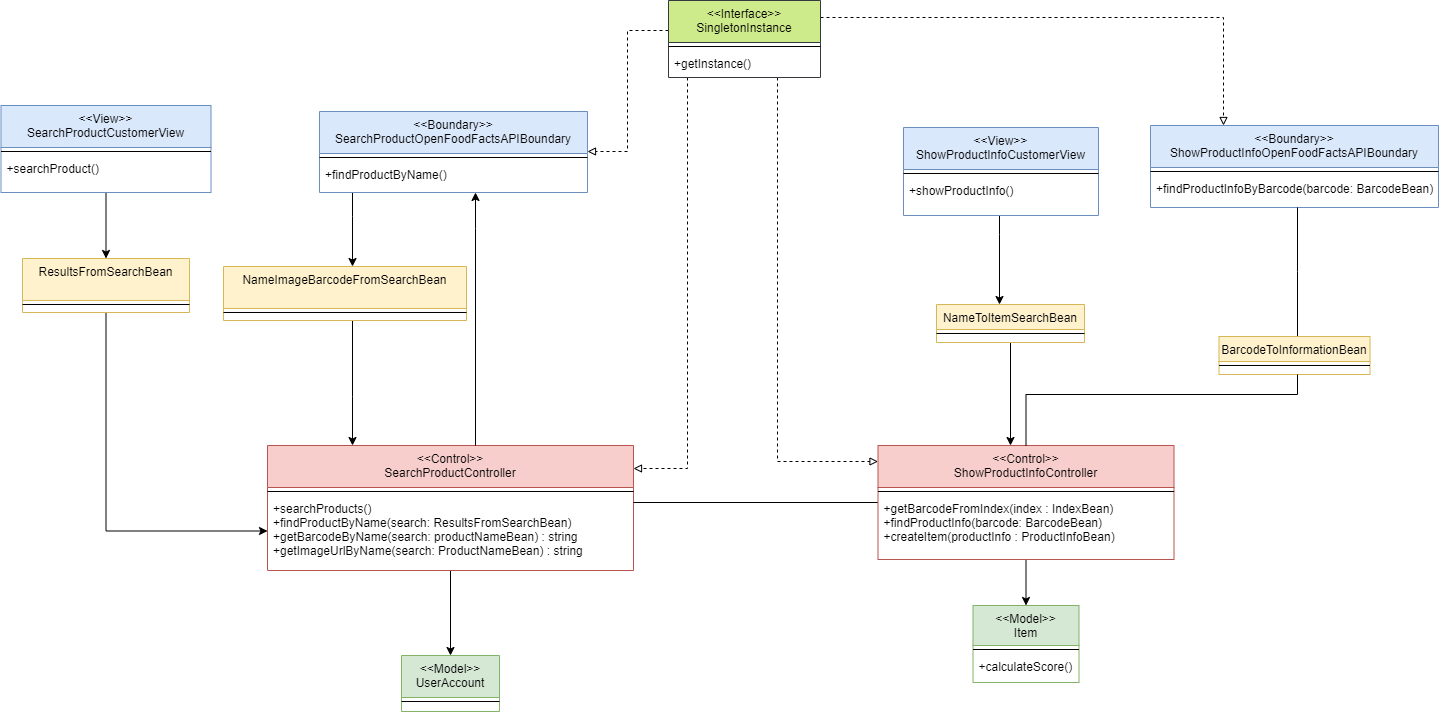

The diagram above was exported from draw.io. Its source (the exported page's mxGraphModel, read from the mxfile embedded in the PNG):
<mxGraphModel dx="2261" dy="1933" grid="0" gridSize="10" guides="1" tooltips="1" connect="1" arrows="1" fold="1" page="1" pageScale="1" pageWidth="827" pageHeight="1169" math="0" shadow="0">
  <root>
    <mxCell id="0" />
    <mxCell id="1" parent="0" />
    <mxCell id="kpLYrS2HoN4zXeKdUY_x-1" value="&lt;&lt;Model&gt;&gt;&#10;UserAccount" style="swimlane;fontStyle=0;align=center;verticalAlign=top;childLayout=stackLayout;horizontal=1;startSize=42;horizontalStack=0;resizeParent=1;resizeLast=0;collapsible=1;marginBottom=0;rounded=0;shadow=0;strokeWidth=1;fillColor=#d5e8d4;strokeColor=#82b366;" parent="1" vertex="1">
      <mxGeometry x="-389" y="-334" width="98" height="56" as="geometry">
        <mxRectangle x="894.5" y="841" width="160" height="54" as="alternateBounds" />
      </mxGeometry>
    </mxCell>
    <mxCell id="kpLYrS2HoN4zXeKdUY_x-2" value="" style="line;html=1;strokeWidth=1;align=left;verticalAlign=middle;spacingTop=-1;spacingLeft=3;spacingRight=3;rotatable=0;labelPosition=right;points=[];portConstraint=eastwest;" parent="kpLYrS2HoN4zXeKdUY_x-1" vertex="1">
      <mxGeometry y="42" width="98" height="8" as="geometry" />
    </mxCell>
    <mxCell id="kpLYrS2HoN4zXeKdUY_x-4" value="&lt;&lt;Model&gt;&gt;&#10;Item" style="swimlane;fontStyle=0;align=center;verticalAlign=top;childLayout=stackLayout;horizontal=1;startSize=40;horizontalStack=0;resizeParent=1;resizeLast=0;collapsible=1;marginBottom=0;rounded=0;shadow=0;strokeWidth=1;fillColor=#d5e8d4;strokeColor=#82b366;" parent="1" vertex="1">
      <mxGeometry x="182.5" y="-384" width="106" height="77" as="geometry">
        <mxRectangle x="1407.5" y="893" width="160" height="49.5" as="alternateBounds" />
      </mxGeometry>
    </mxCell>
    <mxCell id="kpLYrS2HoN4zXeKdUY_x-5" value="" style="line;html=1;strokeWidth=1;align=left;verticalAlign=middle;spacingTop=-1;spacingLeft=3;spacingRight=3;rotatable=0;labelPosition=right;points=[];portConstraint=eastwest;" parent="kpLYrS2HoN4zXeKdUY_x-4" vertex="1">
      <mxGeometry y="40" width="106" height="8" as="geometry" />
    </mxCell>
    <mxCell id="kpLYrS2HoN4zXeKdUY_x-6" value="+calculateScore()&#10; " style="text;align=left;verticalAlign=top;spacingLeft=4;spacingRight=4;overflow=hidden;rotatable=0;points=[[0,0.5],[1,0.5]];portConstraint=eastwest;" parent="kpLYrS2HoN4zXeKdUY_x-4" vertex="1">
      <mxGeometry y="48" width="106" height="17" as="geometry" />
    </mxCell>
    <mxCell id="kpLYrS2HoN4zXeKdUY_x-7" style="edgeStyle=orthogonalEdgeStyle;rounded=0;orthogonalLoop=1;jettySize=auto;html=1;" parent="1" source="kpLYrS2HoN4zXeKdUY_x-8" target="kpLYrS2HoN4zXeKdUY_x-1" edge="1">
      <mxGeometry relative="1" as="geometry" />
    </mxCell>
    <mxCell id="kpLYrS2HoN4zXeKdUY_x-8" value="&lt;&lt;Control&gt;&gt;&#10;SearchProductController" style="swimlane;fontStyle=0;align=center;verticalAlign=top;childLayout=stackLayout;horizontal=1;startSize=42;horizontalStack=0;resizeParent=1;resizeLast=0;collapsible=1;marginBottom=0;rounded=0;shadow=0;strokeWidth=1;fillColor=#f8cecc;strokeColor=#b85450;" parent="1" vertex="1">
      <mxGeometry x="-523" y="-544" width="366" height="125" as="geometry">
        <mxRectangle x="894.5" y="841" width="160" height="54" as="alternateBounds" />
      </mxGeometry>
    </mxCell>
    <mxCell id="kpLYrS2HoN4zXeKdUY_x-9" value="" style="line;html=1;strokeWidth=1;align=left;verticalAlign=middle;spacingTop=-1;spacingLeft=3;spacingRight=3;rotatable=0;labelPosition=right;points=[];portConstraint=eastwest;" parent="kpLYrS2HoN4zXeKdUY_x-8" vertex="1">
      <mxGeometry y="42" width="366" height="8" as="geometry" />
    </mxCell>
    <mxCell id="kpLYrS2HoN4zXeKdUY_x-10" value="+searchProducts()&#10;+findProductByName(search: ResultsFromSearchBean)&#10;+getBarcodeByName(search: productNameBean) : string&#10;+getImageUrlByName(search: ProductNameBean) : string" style="text;align=left;verticalAlign=top;spacingLeft=4;spacingRight=4;overflow=hidden;rotatable=0;points=[[0,0.5],[1,0.5]];portConstraint=eastwest;" parent="kpLYrS2HoN4zXeKdUY_x-8" vertex="1">
      <mxGeometry y="50" width="366" height="71" as="geometry" />
    </mxCell>
    <mxCell id="kpLYrS2HoN4zXeKdUY_x-11" style="edgeStyle=orthogonalEdgeStyle;rounded=0;orthogonalLoop=1;jettySize=auto;html=1;startArrow=classic;startFill=1;endArrow=none;endFill=0;" parent="1" source="kpLYrS2HoN4zXeKdUY_x-32" target="kpLYrS2HoN4zXeKdUY_x-12" edge="1">
      <mxGeometry relative="1" as="geometry" />
    </mxCell>
    <mxCell id="kpLYrS2HoN4zXeKdUY_x-12" value="&lt;&lt;View&gt;&gt;&#10;SearchProductCustomerView" style="swimlane;fontStyle=0;align=center;verticalAlign=top;childLayout=stackLayout;horizontal=1;startSize=42;horizontalStack=0;resizeParent=1;resizeLast=0;collapsible=1;marginBottom=0;rounded=0;shadow=0;strokeWidth=1;fillColor=#dae8fc;strokeColor=#6c8ebf;" parent="1" vertex="1">
      <mxGeometry x="-789.5" y="-884" width="210" height="87" as="geometry">
        <mxRectangle x="894.5" y="841" width="160" height="54" as="alternateBounds" />
      </mxGeometry>
    </mxCell>
    <mxCell id="kpLYrS2HoN4zXeKdUY_x-13" value="" style="line;html=1;strokeWidth=1;align=left;verticalAlign=middle;spacingTop=-1;spacingLeft=3;spacingRight=3;rotatable=0;labelPosition=right;points=[];portConstraint=eastwest;" parent="kpLYrS2HoN4zXeKdUY_x-12" vertex="1">
      <mxGeometry y="42" width="210" height="8" as="geometry" />
    </mxCell>
    <mxCell id="kpLYrS2HoN4zXeKdUY_x-14" value="+searchProduct()" style="text;align=left;verticalAlign=top;spacingLeft=4;spacingRight=4;overflow=hidden;rotatable=0;points=[[0,0.5],[1,0.5]];portConstraint=eastwest;" parent="kpLYrS2HoN4zXeKdUY_x-12" vertex="1">
      <mxGeometry y="50" width="210" height="37" as="geometry" />
    </mxCell>
    <mxCell id="kpLYrS2HoN4zXeKdUY_x-15" style="edgeStyle=orthogonalEdgeStyle;rounded=0;orthogonalLoop=1;jettySize=auto;html=1;startArrow=classic;startFill=1;endArrow=none;endFill=0;" parent="1" source="kpLYrS2HoN4zXeKdUY_x-16" target="kpLYrS2HoN4zXeKdUY_x-8" edge="1">
      <mxGeometry relative="1" as="geometry">
        <Array as="points">
          <mxPoint x="-315" y="-761" />
          <mxPoint x="-315" y="-761" />
        </Array>
      </mxGeometry>
    </mxCell>
    <mxCell id="Ly1zTtLcavjpN-TU3vv_-4" style="edgeStyle=orthogonalEdgeStyle;rounded=0;orthogonalLoop=1;jettySize=auto;html=1;" parent="1" source="kpLYrS2HoN4zXeKdUY_x-16" target="Ly1zTtLcavjpN-TU3vv_-2" edge="1">
      <mxGeometry relative="1" as="geometry">
        <Array as="points">
          <mxPoint x="-438" y="-773" />
          <mxPoint x="-438" y="-773" />
        </Array>
      </mxGeometry>
    </mxCell>
    <mxCell id="kpLYrS2HoN4zXeKdUY_x-16" value="&lt;&lt;Boundary&gt;&gt;&#10;SearchProductOpenFoodFactsAPIBoundary" style="swimlane;fontStyle=0;align=center;verticalAlign=top;childLayout=stackLayout;horizontal=1;startSize=42;horizontalStack=0;resizeParent=1;resizeLast=0;collapsible=1;marginBottom=0;rounded=0;shadow=0;strokeWidth=1;fillColor=#dae8fc;strokeColor=#6c8ebf;" parent="1" vertex="1">
      <mxGeometry x="-471" y="-878" width="268" height="81" as="geometry">
        <mxRectangle x="894.5" y="841" width="160" height="54" as="alternateBounds" />
      </mxGeometry>
    </mxCell>
    <mxCell id="kpLYrS2HoN4zXeKdUY_x-17" value="" style="line;html=1;strokeWidth=1;align=left;verticalAlign=middle;spacingTop=-1;spacingLeft=3;spacingRight=3;rotatable=0;labelPosition=right;points=[];portConstraint=eastwest;" parent="kpLYrS2HoN4zXeKdUY_x-16" vertex="1">
      <mxGeometry y="42" width="268" height="8" as="geometry" />
    </mxCell>
    <mxCell id="kpLYrS2HoN4zXeKdUY_x-18" value="+findProductByName()" style="text;align=left;verticalAlign=top;spacingLeft=4;spacingRight=4;overflow=hidden;rotatable=0;points=[[0,0.5],[1,0.5]];portConstraint=eastwest;" parent="kpLYrS2HoN4zXeKdUY_x-16" vertex="1">
      <mxGeometry y="50" width="268" height="25" as="geometry" />
    </mxCell>
    <mxCell id="kpLYrS2HoN4zXeKdUY_x-39" style="edgeStyle=orthogonalEdgeStyle;rounded=0;orthogonalLoop=1;jettySize=auto;html=1;startArrow=none;startFill=0;endArrow=classic;endFill=1;" parent="1" source="kpLYrS2HoN4zXeKdUY_x-20" target="kpLYrS2HoN4zXeKdUY_x-37" edge="1">
      <mxGeometry relative="1" as="geometry">
        <Array as="points">
          <mxPoint x="209" y="-755" />
          <mxPoint x="209" y="-755" />
        </Array>
      </mxGeometry>
    </mxCell>
    <mxCell id="kpLYrS2HoN4zXeKdUY_x-20" value="&lt;&lt;View&gt;&gt;&#10;ShowProductInfoCustomerView" style="swimlane;fontStyle=0;align=center;verticalAlign=top;childLayout=stackLayout;horizontal=1;startSize=42;horizontalStack=0;resizeParent=1;resizeLast=0;collapsible=1;marginBottom=0;rounded=0;shadow=0;strokeWidth=1;fillColor=#dae8fc;strokeColor=#6c8ebf;" parent="1" vertex="1">
      <mxGeometry x="113" y="-862" width="195" height="88" as="geometry">
        <mxRectangle x="894.5" y="841" width="160" height="54" as="alternateBounds" />
      </mxGeometry>
    </mxCell>
    <mxCell id="kpLYrS2HoN4zXeKdUY_x-21" value="" style="line;html=1;strokeWidth=1;align=left;verticalAlign=middle;spacingTop=-1;spacingLeft=3;spacingRight=3;rotatable=0;labelPosition=right;points=[];portConstraint=eastwest;" parent="kpLYrS2HoN4zXeKdUY_x-20" vertex="1">
      <mxGeometry y="42" width="195" height="8" as="geometry" />
    </mxCell>
    <mxCell id="kpLYrS2HoN4zXeKdUY_x-22" value="+showProductInfo()" style="text;align=left;verticalAlign=top;spacingLeft=4;spacingRight=4;overflow=hidden;rotatable=0;points=[[0,0.5],[1,0.5]];portConstraint=eastwest;" parent="kpLYrS2HoN4zXeKdUY_x-20" vertex="1">
      <mxGeometry y="50" width="195" height="38" as="geometry" />
    </mxCell>
    <mxCell id="kpLYrS2HoN4zXeKdUY_x-24" style="edgeStyle=orthogonalEdgeStyle;rounded=0;orthogonalLoop=1;jettySize=auto;html=1;startArrow=none;startFill=0;endArrow=none;endFill=0;" parent="1" source="kpLYrS2HoN4zXeKdUY_x-26" target="kpLYrS2HoN4zXeKdUY_x-8" edge="1">
      <mxGeometry relative="1" as="geometry">
        <Array as="points">
          <mxPoint x="126" y="-493" />
          <mxPoint x="-238" y="-493" />
        </Array>
      </mxGeometry>
    </mxCell>
    <mxCell id="kpLYrS2HoN4zXeKdUY_x-25" style="edgeStyle=orthogonalEdgeStyle;rounded=0;orthogonalLoop=1;jettySize=auto;html=1;startArrow=none;startFill=0;" parent="1" source="kpLYrS2HoN4zXeKdUY_x-26" target="kpLYrS2HoN4zXeKdUY_x-4" edge="1">
      <mxGeometry relative="1" as="geometry">
        <Array as="points" />
      </mxGeometry>
    </mxCell>
    <mxCell id="kpLYrS2HoN4zXeKdUY_x-26" value="&lt;&lt;Control&gt;&gt;&#10;ShowProductInfoController" style="swimlane;fontStyle=0;align=center;verticalAlign=top;childLayout=stackLayout;horizontal=1;startSize=42;horizontalStack=0;resizeParent=1;resizeLast=0;collapsible=1;marginBottom=0;rounded=0;shadow=0;strokeWidth=1;fillColor=#f8cecc;strokeColor=#b85450;" parent="1" vertex="1">
      <mxGeometry x="87.5" y="-544" width="296" height="114" as="geometry">
        <mxRectangle x="894.5" y="841" width="160" height="54" as="alternateBounds" />
      </mxGeometry>
    </mxCell>
    <mxCell id="kpLYrS2HoN4zXeKdUY_x-27" value="" style="line;html=1;strokeWidth=1;align=left;verticalAlign=middle;spacingTop=-1;spacingLeft=3;spacingRight=3;rotatable=0;labelPosition=right;points=[];portConstraint=eastwest;" parent="kpLYrS2HoN4zXeKdUY_x-26" vertex="1">
      <mxGeometry y="42" width="296" height="8" as="geometry" />
    </mxCell>
    <mxCell id="kpLYrS2HoN4zXeKdUY_x-28" value="+getBarcodeFromIndex(index : IndexBean)&#10;+findProductInfo(barcode: BarcodeBean) &#10;+createItem(productInfo : ProductInfoBean)" style="text;align=left;verticalAlign=top;spacingLeft=4;spacingRight=4;overflow=hidden;rotatable=0;points=[[0,0.5],[1,0.5]];portConstraint=eastwest;" parent="kpLYrS2HoN4zXeKdUY_x-26" vertex="1">
      <mxGeometry y="50" width="296" height="61" as="geometry" />
    </mxCell>
    <mxCell id="kpLYrS2HoN4zXeKdUY_x-29" value="&lt;&lt;Boundary&gt;&gt;&#10;ShowProductInfoOpenFoodFactsAPIBoundary" style="swimlane;fontStyle=0;align=center;verticalAlign=top;childLayout=stackLayout;horizontal=1;startSize=42;horizontalStack=0;resizeParent=1;resizeLast=0;collapsible=1;marginBottom=0;rounded=0;shadow=0;strokeWidth=1;fillColor=#dae8fc;strokeColor=#6c8ebf;" parent="1" vertex="1">
      <mxGeometry x="360" y="-864" width="288" height="82" as="geometry">
        <mxRectangle x="894.5" y="841" width="160" height="54" as="alternateBounds" />
      </mxGeometry>
    </mxCell>
    <mxCell id="kpLYrS2HoN4zXeKdUY_x-30" value="" style="line;html=1;strokeWidth=1;align=left;verticalAlign=middle;spacingTop=-1;spacingLeft=3;spacingRight=3;rotatable=0;labelPosition=right;points=[];portConstraint=eastwest;" parent="kpLYrS2HoN4zXeKdUY_x-29" vertex="1">
      <mxGeometry y="42" width="288" height="8" as="geometry" />
    </mxCell>
    <mxCell id="kpLYrS2HoN4zXeKdUY_x-31" value="+findProductInfoByBarcode(barcode: BarcodeBean) " style="text;align=left;verticalAlign=top;spacingLeft=4;spacingRight=4;overflow=hidden;rotatable=0;points=[[0,0.5],[1,0.5]];portConstraint=eastwest;" parent="kpLYrS2HoN4zXeKdUY_x-29" vertex="1">
      <mxGeometry y="50" width="288" height="32" as="geometry" />
    </mxCell>
    <mxCell id="kpLYrS2HoN4zXeKdUY_x-35" style="edgeStyle=orthogonalEdgeStyle;rounded=0;orthogonalLoop=1;jettySize=auto;html=1;entryX=0;entryY=0.5;entryDx=0;entryDy=0;endArrow=classic;endFill=1;" parent="1" source="kpLYrS2HoN4zXeKdUY_x-32" target="kpLYrS2HoN4zXeKdUY_x-10" edge="1">
      <mxGeometry relative="1" as="geometry" />
    </mxCell>
    <mxCell id="kpLYrS2HoN4zXeKdUY_x-32" value="ResultsFromSearchBean" style="swimlane;fontStyle=0;align=center;verticalAlign=top;childLayout=stackLayout;horizontal=1;startSize=42;horizontalStack=0;resizeParent=1;resizeLast=0;collapsible=1;marginBottom=0;rounded=0;shadow=0;strokeWidth=1;fillColor=#fff2cc;strokeColor=#d6b656;" parent="1" vertex="1">
      <mxGeometry x="-768" y="-731" width="167" height="54" as="geometry">
        <mxRectangle x="894.5" y="841" width="160" height="54" as="alternateBounds" />
      </mxGeometry>
    </mxCell>
    <mxCell id="kpLYrS2HoN4zXeKdUY_x-33" value="" style="line;html=1;strokeWidth=1;align=left;verticalAlign=middle;spacingTop=-1;spacingLeft=3;spacingRight=3;rotatable=0;labelPosition=right;points=[];portConstraint=eastwest;" parent="kpLYrS2HoN4zXeKdUY_x-32" vertex="1">
      <mxGeometry y="42" width="167" height="8" as="geometry" />
    </mxCell>
    <mxCell id="kpLYrS2HoN4zXeKdUY_x-40" style="edgeStyle=orthogonalEdgeStyle;rounded=0;orthogonalLoop=1;jettySize=auto;html=1;startArrow=none;startFill=0;endArrow=classic;endFill=1;" parent="1" source="kpLYrS2HoN4zXeKdUY_x-37" target="kpLYrS2HoN4zXeKdUY_x-26" edge="1">
      <mxGeometry relative="1" as="geometry">
        <Array as="points">
          <mxPoint x="217" y="-660" />
          <mxPoint x="217" y="-660" />
        </Array>
      </mxGeometry>
    </mxCell>
    <mxCell id="kpLYrS2HoN4zXeKdUY_x-37" value="NameToItemSearchBean" style="swimlane;fontStyle=0;align=center;verticalAlign=top;childLayout=stackLayout;horizontal=1;startSize=25;horizontalStack=0;resizeParent=1;resizeLast=0;collapsible=1;marginBottom=0;rounded=0;shadow=0;strokeWidth=1;fillColor=#fff2cc;strokeColor=#d6b656;" parent="1" vertex="1">
      <mxGeometry x="146" y="-685" width="148" height="38" as="geometry">
        <mxRectangle x="894.5" y="841" width="160" height="54" as="alternateBounds" />
      </mxGeometry>
    </mxCell>
    <mxCell id="kpLYrS2HoN4zXeKdUY_x-38" value="" style="line;html=1;strokeWidth=1;align=left;verticalAlign=middle;spacingTop=-1;spacingLeft=3;spacingRight=3;rotatable=0;labelPosition=right;points=[];portConstraint=eastwest;" parent="kpLYrS2HoN4zXeKdUY_x-37" vertex="1">
      <mxGeometry y="25" width="148" height="8" as="geometry" />
    </mxCell>
    <mxCell id="kpLYrS2HoN4zXeKdUY_x-44" style="edgeStyle=orthogonalEdgeStyle;rounded=0;orthogonalLoop=1;jettySize=auto;html=1;startArrow=none;startFill=0;endArrow=none;endFill=0;" parent="1" source="kpLYrS2HoN4zXeKdUY_x-41" target="kpLYrS2HoN4zXeKdUY_x-29" edge="1">
      <mxGeometry relative="1" as="geometry">
        <Array as="points">
          <mxPoint x="507" y="-718" />
          <mxPoint x="507" y="-718" />
        </Array>
      </mxGeometry>
    </mxCell>
    <mxCell id="kpLYrS2HoN4zXeKdUY_x-41" value="BarcodeToInformationBean" style="swimlane;fontStyle=0;align=center;verticalAlign=top;childLayout=stackLayout;horizontal=1;startSize=25;horizontalStack=0;resizeParent=1;resizeLast=0;collapsible=1;marginBottom=0;rounded=0;shadow=0;strokeWidth=1;fillColor=#fff2cc;strokeColor=#d6b656;" parent="1" vertex="1">
      <mxGeometry x="428.5" y="-653" width="151" height="38" as="geometry">
        <mxRectangle x="894.5" y="841" width="160" height="54" as="alternateBounds" />
      </mxGeometry>
    </mxCell>
    <mxCell id="kpLYrS2HoN4zXeKdUY_x-42" value="" style="line;html=1;strokeWidth=1;align=left;verticalAlign=middle;spacingTop=-1;spacingLeft=3;spacingRight=3;rotatable=0;labelPosition=right;points=[];portConstraint=eastwest;" parent="kpLYrS2HoN4zXeKdUY_x-41" vertex="1">
      <mxGeometry y="25" width="151" height="8" as="geometry" />
    </mxCell>
    <mxCell id="kpLYrS2HoN4zXeKdUY_x-43" style="edgeStyle=orthogonalEdgeStyle;rounded=0;orthogonalLoop=1;jettySize=auto;html=1;startArrow=none;startFill=0;endArrow=none;endFill=0;" parent="1" source="kpLYrS2HoN4zXeKdUY_x-26" target="kpLYrS2HoN4zXeKdUY_x-41" edge="1">
      <mxGeometry relative="1" as="geometry">
        <Array as="points">
          <mxPoint x="236" y="-595" />
          <mxPoint x="507" y="-595" />
        </Array>
      </mxGeometry>
    </mxCell>
    <mxCell id="Fi-efiClDgQAC_5TK8uS-4" style="edgeStyle=orthogonalEdgeStyle;rounded=0;orthogonalLoop=1;jettySize=auto;html=1;endArrow=block;endFill=0;dashed=1;" parent="1" source="Fi-efiClDgQAC_5TK8uS-1" target="kpLYrS2HoN4zXeKdUY_x-8" edge="1">
      <mxGeometry relative="1" as="geometry">
        <Array as="points">
          <mxPoint x="-103" y="-521" />
        </Array>
      </mxGeometry>
    </mxCell>
    <mxCell id="Fi-efiClDgQAC_5TK8uS-5" style="edgeStyle=orthogonalEdgeStyle;rounded=0;orthogonalLoop=1;jettySize=auto;html=1;endArrow=block;endFill=0;dashed=1;" parent="1" source="Fi-efiClDgQAC_5TK8uS-1" target="kpLYrS2HoN4zXeKdUY_x-26" edge="1">
      <mxGeometry relative="1" as="geometry">
        <Array as="points">
          <mxPoint x="-13" y="-528" />
        </Array>
      </mxGeometry>
    </mxCell>
    <mxCell id="Fi-efiClDgQAC_5TK8uS-6" style="edgeStyle=orthogonalEdgeStyle;rounded=0;orthogonalLoop=1;jettySize=auto;html=1;dashed=1;endArrow=block;endFill=0;" parent="1" source="Fi-efiClDgQAC_5TK8uS-1" target="kpLYrS2HoN4zXeKdUY_x-16" edge="1">
      <mxGeometry relative="1" as="geometry">
        <Array as="points">
          <mxPoint x="-163" y="-959" />
          <mxPoint x="-163" y="-838" />
        </Array>
      </mxGeometry>
    </mxCell>
    <mxCell id="Fi-efiClDgQAC_5TK8uS-7" style="edgeStyle=orthogonalEdgeStyle;rounded=0;orthogonalLoop=1;jettySize=auto;html=1;dashed=1;endArrow=block;endFill=0;" parent="1" source="Fi-efiClDgQAC_5TK8uS-1" target="kpLYrS2HoN4zXeKdUY_x-29" edge="1">
      <mxGeometry relative="1" as="geometry">
        <Array as="points">
          <mxPoint x="433" y="-972" />
        </Array>
      </mxGeometry>
    </mxCell>
    <mxCell id="Fi-efiClDgQAC_5TK8uS-1" value="&lt;&lt;Interface&gt;&gt;&#10;SingletonInstance" style="swimlane;fontStyle=0;align=center;verticalAlign=top;childLayout=stackLayout;horizontal=1;startSize=42;horizontalStack=0;resizeParent=1;resizeLast=0;collapsible=1;marginBottom=0;rounded=0;shadow=0;strokeWidth=1;fillColor=#cdeb8b;strokeColor=#36393d;" parent="1" vertex="1">
      <mxGeometry x="-122" y="-989" width="152" height="77" as="geometry">
        <mxRectangle x="894.5" y="841" width="160" height="54" as="alternateBounds" />
      </mxGeometry>
    </mxCell>
    <mxCell id="Fi-efiClDgQAC_5TK8uS-2" value="" style="line;html=1;strokeWidth=1;align=left;verticalAlign=middle;spacingTop=-1;spacingLeft=3;spacingRight=3;rotatable=0;labelPosition=right;points=[];portConstraint=eastwest;" parent="Fi-efiClDgQAC_5TK8uS-1" vertex="1">
      <mxGeometry y="42" width="152" height="8" as="geometry" />
    </mxCell>
    <mxCell id="Fi-efiClDgQAC_5TK8uS-3" value="+getInstance()" style="text;align=left;verticalAlign=top;spacingLeft=4;spacingRight=4;overflow=hidden;rotatable=0;points=[[0,0.5],[1,0.5]];portConstraint=eastwest;" parent="Fi-efiClDgQAC_5TK8uS-1" vertex="1">
      <mxGeometry y="50" width="152" height="24" as="geometry" />
    </mxCell>
    <mxCell id="Ly1zTtLcavjpN-TU3vv_-5" style="edgeStyle=orthogonalEdgeStyle;rounded=0;orthogonalLoop=1;jettySize=auto;html=1;" parent="1" source="Ly1zTtLcavjpN-TU3vv_-2" target="kpLYrS2HoN4zXeKdUY_x-8" edge="1">
      <mxGeometry relative="1" as="geometry">
        <Array as="points">
          <mxPoint x="-438" y="-593" />
          <mxPoint x="-438" y="-593" />
        </Array>
      </mxGeometry>
    </mxCell>
    <mxCell id="Ly1zTtLcavjpN-TU3vv_-2" value="NameImageBarcodeFromSearchBean" style="swimlane;fontStyle=0;align=center;verticalAlign=top;childLayout=stackLayout;horizontal=1;startSize=42;horizontalStack=0;resizeParent=1;resizeLast=0;collapsible=1;marginBottom=0;rounded=0;shadow=0;strokeWidth=1;fillColor=#fff2cc;strokeColor=#d6b656;" parent="1" vertex="1">
      <mxGeometry x="-567" y="-723" width="243" height="54" as="geometry">
        <mxRectangle x="484" y="315" width="160" height="54" as="alternateBounds" />
      </mxGeometry>
    </mxCell>
    <mxCell id="Ly1zTtLcavjpN-TU3vv_-3" value="" style="line;html=1;strokeWidth=1;align=left;verticalAlign=middle;spacingTop=-1;spacingLeft=3;spacingRight=3;rotatable=0;labelPosition=right;points=[];portConstraint=eastwest;" parent="Ly1zTtLcavjpN-TU3vv_-2" vertex="1">
      <mxGeometry y="42" width="243" height="8" as="geometry" />
    </mxCell>
  </root>
</mxGraphModel>